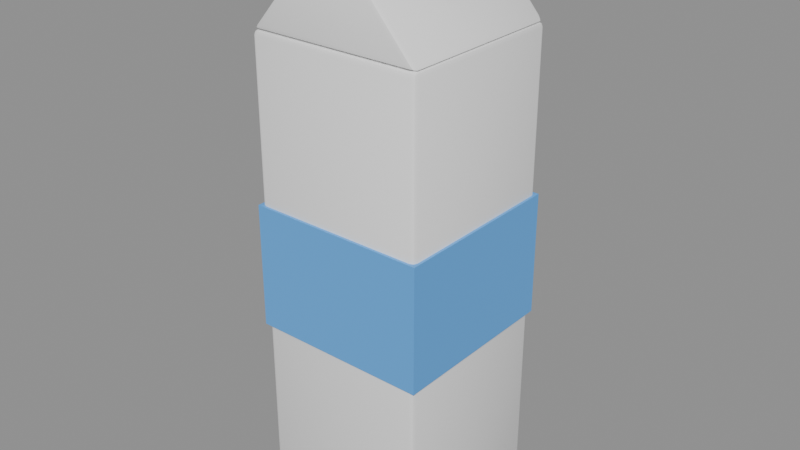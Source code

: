 # Source: SM_Milk.blend  (saved by Blender 5.3.31; exported with 4.5.12 LTS)
import bpy
from mathutils import Matrix  # noqa: F401  (used for matrix-valued properties, if any)

bpy.ops.wm.read_factory_settings(use_empty=True)
scene = bpy.context.scene
scene.name = 'Scene'

# ---- materials (node trees are filled in below, after node groups)
mat_m_c_949494_0 = bpy.data.materials.new('M_C_949494_0')
mat_m_c_949494_0.diffuse_color = (0.95, 0.95, 0.95, 1.0)
mat_m_c_093989_0 = bpy.data.materials.new('M_C_093989_0')
mat_m_c_093989_0.diffuse_color = (0.1, 0.4, 0.9, 1.0)
mat_m_blackpolymer = bpy.data.materials.new('M_BlackPolymer')
mat_m_blackpolymer.diffuse_color = (0.03, 0.03, 0.03, 1.0)

# ---- node groups
ng_smooth_by_angle = bpy.data.node_groups.new('Smooth by Angle', 'GeometryNodeTree')
_s = ng_smooth_by_angle.interface.new_socket(name='Mesh', in_out='OUTPUT', socket_type='NodeSocketGeometry')
_s = ng_smooth_by_angle.interface.new_socket(name='Mesh', in_out='INPUT', socket_type='NodeSocketGeometry')
_s = ng_smooth_by_angle.interface.new_socket(name='Angle', in_out='INPUT', socket_type='NodeSocketFloat')
_s.subtype = 'ANGLE'
_s.default_value = 0.5236
_s.min_value = 0.0
_s.max_value = 3.142
_s.description = 'Maximum face angle for smooth edges'
_s = ng_smooth_by_angle.interface.new_socket(name='Ignore Sharpness', in_out='INPUT', socket_type='NodeSocketBool')
_s.force_non_field = True
ng_smooth_by_angle.is_modifier = True
_N = ng_smooth_by_angle.nodes; _L = ng_smooth_by_angle.links
n0 = _N.new('GeometryNodeSetShadeSmooth'); n0.name = 'Set Shade Smooth'; n0.location = (120, -80)
n0.domain = 'EDGE'
n1 = _N.new('GeometryNodeSetShadeSmooth'); n1.name = 'Set Shade Smooth.001'; n1.location = (300, -80)
n2 = _N.new('NodeGroupOutput'); n2.name = 'Group Output'; n2.location = (480, -80)
n3 = _N.new('GeometryNodeInputMeshEdgeAngle'); n3.name = 'Edge Angle'; n3.location = (-440, -240)
n4 = _N.new('NodeGroupInput'); n4.name = 'Group Input'; n4.location = (-80, -80)
n5 = _N.new('GeometryNodeInputEdgeSmooth'); n5.name = 'Is Edge Smooth'; n5.location = (-260, -120)
n6 = _N.new('GeometryNodeInputShadeSmooth'); n6.name = 'Is Shade Smooth'; n6.location = (-440, -397)
n7 = _N.new('FunctionNodeCompare'); n7.name = 'Compare'; n7.location = (-260, -260)
n7.operation = 'LESS_EQUAL'
n8 = _N.new('FunctionNodeBooleanMath'); n8.name = 'Boolean Math.001'; n8.location = (-80, -260)
n9 = _N.new('NodeGroupInput'); n9.name = 'Group Input.001'; n9.location = (-440, -329)
n10 = _N.new('NodeGroupInput'); n10.name = 'Group Input.002'; n10.location = (-259, -189)
n11 = _N.new('FunctionNodeBooleanMath'); n11.name = 'Boolean Math'; n11.location = (-80, -149)
n11.operation = 'OR'
n12 = _N.new('FunctionNodeBooleanMath'); n12.name = 'Boolean Math.002'; n12.location = (-260, -380)
n12.operation = 'OR'
n13 = _N.new('NodeGroupInput'); n13.name = 'Group Input.003'; n13.location = (-440, -460)
_L.new(n3.outputs[0], n7.inputs[0])
_L.new(n1.outputs[0], n2.inputs[0])
_L.new(n9.outputs[1], n7.inputs[1])
_L.new(n7.outputs[0], n8.inputs[0])
_L.new(n4.outputs[0], n0.inputs[0])
_L.new(n0.outputs[0], n1.inputs[0])
_L.new(n8.outputs[0], n0.inputs[2])
_L.new(n10.outputs[2], n11.inputs[1])
_L.new(n5.outputs[0], n11.inputs[0])
_L.new(n11.outputs[0], n0.inputs[1])
_L.new(n13.outputs[2], n12.inputs[1])
_L.new(n6.outputs[0], n12.inputs[0])
_L.new(n12.outputs[0], n8.inputs[1])
n2.is_active_output = True

# ---- material node trees
mat_m_c_949494_0.use_nodes = True; mat_m_c_949494_0.node_tree.nodes.clear()
_N = mat_m_c_949494_0.node_tree.nodes; _L = mat_m_c_949494_0.node_tree.links
n0 = _N.new('ShaderNodeBsdfPrincipled'); n0.name = 'Principled BSDF'; n0.location = (-200, 100)
n0.inputs[0].default_value = (0.95, 0.95, 0.95, 1.0)
n0.inputs[10].default_value = 0.005
n1 = _N.new('ShaderNodeOutputMaterial'); n1.name = 'Material Output'; n1.location = (200, 100)
_L.new(n0.outputs[0], n1.inputs[0])
n1.is_active_output = True
mat_m_c_093989_0.use_nodes = True; mat_m_c_093989_0.node_tree.nodes.clear()
_N = mat_m_c_093989_0.node_tree.nodes; _L = mat_m_c_093989_0.node_tree.links
n0 = _N.new('ShaderNodeBsdfPrincipled'); n0.name = 'Principled BSDF'; n0.location = (-200, 100)
n0.inputs[0].default_value = (0.1, 0.4, 0.9, 1.0)
n0.inputs[10].default_value = 0.005
n1 = _N.new('ShaderNodeOutputMaterial'); n1.name = 'Material Output'; n1.location = (200, 100)
_L.new(n0.outputs[0], n1.inputs[0])
n1.is_active_output = True
mat_m_blackpolymer.use_nodes = True; mat_m_blackpolymer.node_tree.nodes.clear()
_N = mat_m_blackpolymer.node_tree.nodes; _L = mat_m_blackpolymer.node_tree.links
n0 = _N.new('ShaderNodeBsdfPrincipled'); n0.name = 'Principled BSDF'; n0.location = (-200, 100)
n0.inputs[0].default_value = (0.03, 0.03, 0.03, 1.0)
n0.inputs[2].default_value = 0.85
n0.inputs[10].default_value = 0.005
n1 = _N.new('ShaderNodeOutputMaterial'); n1.name = 'Material Output'; n1.location = (200, 100)
_L.new(n0.outputs[0], n1.inputs[0])
n1.is_active_output = True

# ---- meshes
me_sm_milk = bpy.data.meshes.new('SM_Milk')
me_sm_milk.from_pydata([(-0.033, -0.033, 0.0), (-0.033, -0.035, 0.002), (-0.035, -0.033, 0.002), (-0.033, -0.03441, 0.0005858), (-0.03415, -0.03415, 0.0008453), (-0.03441, -0.03441, 0.002), (-0.03441, -0.033, 0.0005858), (-0.033, -0.035, 0.188), (-0.033, -0.033, 0.19), (-0.035, -0.033, 0.188), (-0.033, -0.03441, 0.1894), (-0.03415, -0.03415, 0.1892), (-0.03441, -0.033, 0.1894), (-0.03441, -0.03441, 0.188), (-0.033, 0.033, 0.0), (-0.035, 0.033, 0.002), (-0.033, 0.035, 0.002), (-0.03441, 0.033, 0.0005858), (-0.03415, 0.03415, 0.0008453), (-0.03441, 0.03441, 0.002), (-0.033, 0.03441, 0.0005858), (-0.033, 0.033, 0.19), (-0.033, 0.035, 0.188), (-0.035, 0.033, 0.188), (-0.033, 0.03441, 0.1894), (-0.03415, 0.03415, 0.1892), (-0.03441, 0.03441, 0.188), (-0.03441, 0.033, 0.1894), (0.033, -0.033, 0.0), (0.035, -0.033, 0.002), (0.033, -0.035, 0.002), (0.03441, -0.033, 0.0005858), (0.03415, -0.03415, 0.0008453), (0.03441, -0.03441, 0.002), (0.033, -0.03441, 0.0005858), (0.033, -0.033, 0.19), (0.033, -0.035, 0.188), (0.035, -0.033, 0.188), (0.033, -0.03441, 0.1894), (0.03415, -0.03415, 0.1892), (0.03441, -0.03441, 0.188), (0.03441, -0.033, 0.1894), (0.033, 0.033, 0.0), (0.033, 0.035, 0.002), (0.035, 0.033, 0.002), (0.033, 0.03441, 0.0005858), (0.03415, 0.03415, 0.0008453), (0.03441, 0.03441, 0.002), (0.03441, 0.033, 0.0005858), (0.033, 0.033, 0.19), (0.035, 0.033, 0.188), (0.033, 0.035, 0.188), (0.03441, 0.033, 0.1894), (0.03415, 0.03415, 0.1892), (0.03441, 0.03441, 0.188), (0.033, 0.03441, 0.1894), (-0.036, -0.036, 0.075), (-0.036, -0.036, 0.125), (-0.036, 0.036, 0.075), (-0.036, 0.036, 0.125), (0.036, -0.036, 0.075), (0.036, -0.036, 0.125), (0.036, 0.036, 0.075), (0.036, 0.036, 0.125), (-0.03368, -0.033, 0.1915), (-0.033, -0.033, 0.19), (-0.03059, -0.035, 0.192), (-0.03425, -0.033, 0.1903), (-0.03337, -0.03415, 0.1907), (-0.03207, -0.03441, 0.1907), (-0.03255, -0.03441, 0.1918), (0.03368, -0.033, 0.1915), (0.03059, -0.035, 0.192), (0.033, -0.033, 0.19), (0.03255, -0.03441, 0.1918), (0.03337, -0.03415, 0.1907), (0.03207, -0.03441, 0.1907), (0.03425, -0.033, 0.1903), (-0.001317, -0.033, 0.2285), (2.328e-10, -0.035, 0.227), (0.001317, -0.033, 0.2285), (-0.0009313, -0.03441, 0.228), (-1.164e-10, -0.03415, 0.2287), (0.0009313, -0.03441, 0.228), (-5.239e-10, -0.033, 0.2291), (-0.03368, 0.033, 0.1915), (-0.03059, 0.035, 0.192), (-0.033, 0.033, 0.19), (-0.03255, 0.03441, 0.1918), (-0.03337, 0.03415, 0.1907), (-0.03207, 0.03441, 0.1907), (-0.03425, 0.033, 0.1903), (0.033, 0.033, 0.19), (0.03059, 0.035, 0.192), (0.03368, 0.033, 0.1915), (0.03207, 0.03441, 0.1907), (0.03337, 0.03415, 0.1907), (0.03255, 0.03441, 0.1918), (0.03425, 0.033, 0.1903), (-0.001317, 0.033, 0.2285), (0.001317, 0.033, 0.2285), (-2.328e-10, 0.035, 0.227), (5.239e-10, 0.033, 0.2291), (1.296e-10, 0.03415, 0.2287), (0.0009313, 0.03441, 0.228), (-0.0009313, 0.03441, 0.228), (0.015, 0.01, 0.2075), (0.015, 0.01, 0.2225), (0.01759, 0.009659, 0.2075), (0.01759, 0.009659, 0.2225), (0.02, 0.00866, 0.2075), (0.02, 0.00866, 0.2225), (0.02207, 0.007071, 0.2075), (0.02207, 0.007071, 0.2225), (0.02366, 0.005, 0.2075), (0.02366, 0.005, 0.2225), (0.02466, 0.002588, 0.2075), (0.02466, 0.002588, 0.2225), (0.025, 0.0, 0.2075), (0.025, 0.0, 0.2225), (0.02466, -0.002588, 0.2075), (0.02466, -0.002588, 0.2225), (0.02366, -0.005, 0.2075), (0.02366, -0.005, 0.2225), (0.02207, -0.007071, 0.2075), (0.02207, -0.007071, 0.2225), (0.02, -0.00866, 0.2075), (0.02, -0.00866, 0.2225), (0.01759, -0.009659, 0.2075), (0.01759, -0.009659, 0.2225), (0.015, -0.01, 0.2075), (0.015, -0.01, 0.2225), (0.01241, -0.009659, 0.2075), (0.01241, -0.009659, 0.2225), (0.01, -0.00866, 0.2075), (0.01, -0.00866, 0.2225), (0.007929, -0.007071, 0.2075), (0.007929, -0.007071, 0.2225), (0.00634, -0.005, 0.2075), (0.00634, -0.005, 0.2225), (0.005341, -0.002588, 0.2075), (0.005341, -0.002588, 0.2225), (0.005, 0.0, 0.2075), (0.005, 0.0, 0.2225), (0.005341, 0.002588, 0.2075), (0.005341, 0.002588, 0.2225), (0.00634, 0.005, 0.2075), (0.00634, 0.005, 0.2225), (0.007929, 0.007071, 0.2075), (0.007929, 0.007071, 0.2225), (0.01, 0.00866, 0.2075), (0.01, 0.00866, 0.2225), (0.01241, 0.009659, 0.2075), (0.01241, 0.009659, 0.2225)], [], [(0, 3, 4, 6), (1, 5, 4, 3), (2, 6, 4, 5), (7, 10, 11, 13), (8, 12, 11, 10), (9, 13, 11, 12), (14, 17, 18, 20), (15, 19, 18, 17), (16, 20, 18, 19), (21, 24, 25, 27), (22, 26, 25, 24), (23, 27, 25, 26), (28, 31, 32, 34), (29, 33, 32, 31), (30, 34, 32, 33), (35, 38, 39, 41), (36, 40, 39, 38), (37, 41, 39, 40), (42, 45, 46, 48), (43, 47, 46, 45), (44, 48, 46, 47), (49, 52, 53, 55), (50, 54, 53, 52), (51, 55, 53, 54), (14, 0, 6, 17), (17, 6, 2, 15), (1, 7, 13, 5), (5, 13, 9, 2), (8, 21, 27, 12), (12, 27, 23, 9), (22, 16, 19, 26), (26, 19, 15, 23), (42, 14, 20, 45), (45, 20, 16, 43), (21, 49, 55, 24), (24, 55, 51, 22), (50, 44, 47, 54), (54, 47, 43, 51), (28, 42, 48, 31), (31, 48, 44, 29), (49, 35, 41, 52), (52, 41, 37, 50), (36, 30, 33, 40), (40, 33, 29, 37), (0, 28, 34, 3), (3, 34, 30, 1), (35, 8, 10, 38), (38, 10, 7, 36), (14, 42, 28, 0), (2, 9, 23, 15), (30, 36, 7, 1), (49, 21, 8, 35), (16, 22, 51, 43), (44, 50, 37, 29), (56, 57, 59, 58), (58, 59, 63, 62), (62, 63, 61, 60), (60, 61, 57, 56), (58, 62, 60, 56), (63, 59, 57, 61), (64, 67, 68, 70), (65, 69, 68, 67), (66, 70, 68, 69), (71, 74, 75, 77), (72, 76, 75, 74), (73, 77, 75, 76), (78, 81, 82, 84), (79, 83, 82, 81), (80, 84, 82, 83), (85, 88, 89, 91), (86, 90, 89, 88), (87, 91, 89, 90), (92, 95, 96, 98), (93, 97, 96, 95), (94, 98, 96, 97), (99, 102, 103, 105), (100, 104, 103, 102), (101, 105, 103, 104), (66, 79, 81, 70), (70, 81, 78, 64), (79, 72, 74, 83), (83, 74, 71, 80), (72, 66, 69, 76), (76, 69, 65, 73), (101, 86, 88, 105), (105, 88, 85, 99), (86, 93, 95, 90), (90, 95, 92, 87), (93, 101, 104, 97), (97, 104, 100, 94), (87, 65, 67, 91), (91, 67, 64, 85), (73, 92, 98, 77), (77, 98, 94, 71), (80, 100, 102, 84), (84, 102, 99, 78), (78, 99, 85, 64), (79, 66, 72), (65, 87, 92, 73), (71, 94, 100, 80), (86, 101, 93), (106, 107, 109, 108), (108, 109, 111, 110), (110, 111, 113, 112), (112, 113, 115, 114), (114, 115, 117, 116), (116, 117, 119, 118), (118, 119, 121, 120), (120, 121, 123, 122), (122, 123, 125, 124), (124, 125, 127, 126), (126, 127, 129, 128), (128, 129, 131, 130), (130, 131, 133, 132), (132, 133, 135, 134), (134, 135, 137, 136), (136, 137, 139, 138), (138, 139, 141, 140), (140, 141, 143, 142), (142, 143, 145, 144), (144, 145, 147, 146), (146, 147, 149, 148), (148, 149, 151, 150), (109, 107, 153, 151, 149, 147, 145, 143, 141, 139, 137, 135, 133, 131, 129, 127, 125, 123, 121, 119, 117, 115, 113, 111), (150, 151, 153, 152), (152, 153, 107, 106), (106, 108, 110, 112, 114, 116, 118, 120, 122, 124, 126, 128, 130, 132, 134, 136, 138, 140, 142, 144, 146, 148, 150, 152)])
me_sm_milk.polygons.foreach_set('use_smooth', [True] * 127)
me_sm_milk.polygons.foreach_set('material_index', [0, 0, 0, 0, 0, 0, 0, 0, 0, 0, 0, 0, 0, 0, 0, 0, 0, 0, 0, 0, 0, 0, 0, 0, 0, 0, 0, 0, 0, 0, 0, 0, 0, 0, 0, 0, 0, 0, 0, 0, 0, 0, 0, 0, 0, 0, 0, 0, 0, 0, 0, 0, 0, 0, 1, 1, 1, 1, 1, 1, 0, 0, 0, 0, 0, 0, 0, 0, 0, 0, 0, 0, 0, 0, 0, 0, 0, 0, 0, 0, 0, 0, 0, 0, 0, 0, 0, 0, 0, 0, 0, 0, 0, 0, 0, 0, 0, 0, 0, 0, 0, 2, 2, 2, 2, 2, 2, 2, 2, 2, 2, 2, 2, 2, 2, 2, 2, 2, 2, 2, 2, 2, 2, 2, 2, 2, 2])
_uv = me_sm_milk.uv_layers.new(name='UVMap')
_uv.uv.foreach_set('vector', [0.1321, 0.7429, 0.1321, 0.75, 0.128, 0.75, 0.125, 0.7429, 0.3776, 0.9929, 0.3776, 1.0, 0.3761, 1.0, 0.375, 0.9929, 0.3776, 0.007143, 0.375, 0.007143, 0.375, 0.003019, 0.3776, 0.0, 0.6224, 0.9929, 0.625, 0.9929, 0.625, 0.997, 0.6224, 1.0, 0.8679, 0.7429, 0.875, 0.7429, 0.875, 0.747, 0.8679, 0.75, 0.6224, 0.007143, 0.6224, 0.0, 0.6239, 0.0, 0.625, 0.007143, 0.1321, 0.5071, 0.125, 0.5071, 0.125, 0.503, 0.1321, 0.5, 0.3776, 0.2429, 0.3776, 0.25, 0.3756, 0.2515, 0.375, 0.2429, 0.3776, 0.2571, 0.375, 0.2571, 0.3756, 0.2515, 0.3776, 0.25, 0.8679, 0.5071, 0.8679, 0.5, 0.872, 0.5, 0.875, 0.5071, 0.6224, 0.2571, 0.6224, 0.25, 0.6244, 0.2485, 0.625, 0.2571, 0.6224, 0.2429, 0.625, 0.2429, 0.6244, 0.2485, 0.6224, 0.25, 0.3679, 0.7429, 0.375, 0.7429, 0.3754, 0.75, 0.3714, 0.7536, 0.3776, 0.7429, 0.3776, 0.75, 0.3754, 0.75, 0.375, 0.7429, 0.3776, 0.7571, 0.3714, 0.7536, 0.3754, 0.75, 0.3776, 0.75, 0.6321, 0.7429, 0.6286, 0.7536, 0.6256, 0.749, 0.625, 0.7429, 0.6224, 0.7571, 0.6224, 0.75, 0.6256, 0.749, 0.6286, 0.7536, 0.6224, 0.7429, 0.625, 0.7429, 0.6256, 0.749, 0.6224, 0.75, 0.3679, 0.5071, 0.3714, 0.4964, 0.3744, 0.501, 0.375, 0.5071, 0.3776, 0.4929, 0.3776, 0.5, 0.3744, 0.501, 0.3714, 0.4964, 0.3776, 0.5071, 0.375, 0.5071, 0.3744, 0.501, 0.3776, 0.5, 0.6321, 0.5071, 0.625, 0.5071, 0.6246, 0.5, 0.6286, 0.4964, 0.6224, 0.5071, 0.6224, 0.5, 0.6246, 0.5, 0.625, 0.5071, 0.6224, 0.4929, 0.6286, 0.4964, 0.6246, 0.5, 0.6224, 0.5, 0.1321, 0.5071, 0.1321, 0.7429, 0.125, 0.7429, 0.125, 0.5071, 0.375, 0.2429, 0.375, 0.007143, 0.3776, 0.007143, 0.3776, 0.2429, 0.3776, 0.9929, 0.6224, 0.9929, 0.6224, 1.0, 0.3776, 1.0, 0.3776, 0.0, 0.6224, 0.0, 0.6224, 0.007143, 0.3776, 0.007143, 0.8679, 0.7429, 0.8679, 0.5071, 0.875, 0.5071, 0.875, 0.7429, 0.625, 0.007143, 0.625, 0.2429, 0.6224, 0.2429, 0.6224, 0.007143, 0.6224, 0.2571, 0.3776, 0.2571, 0.3776, 0.25, 0.6224, 0.25, 0.6224, 0.25, 0.3776, 0.25, 0.3776, 0.2429, 0.6224, 0.2429, 0.3679, 0.5071, 0.1321, 0.5071, 0.1321, 0.5, 0.3714, 0.4964, 0.3714, 0.4964, 0.375, 0.2571, 0.3776, 0.2571, 0.3776, 0.4929, 0.8679, 0.5071, 0.6321, 0.5071, 0.6286, 0.4964, 0.8679, 0.5, 0.625, 0.2571, 0.6286, 0.4964, 0.6224, 0.4929, 0.6224, 0.2571, 0.6224, 0.5071, 0.3776, 0.5071, 0.3776, 0.5, 0.6224, 0.5, 0.6224, 0.5, 0.3776, 0.5, 0.3776, 0.4929, 0.6224, 0.4929, 0.3679, 0.7429, 0.3679, 0.5071, 0.375, 0.5071, 0.375, 0.7429, 0.375, 0.7429, 0.375, 0.5071, 0.3776, 0.5071, 0.3776, 0.7429, 0.6321, 0.5071, 0.6321, 0.7429, 0.625, 0.7429, 0.625, 0.5071, 0.625, 0.5071, 0.625, 0.7429, 0.6224, 0.7429, 0.6224, 0.5071, 0.6224, 0.7571, 0.3776, 0.7571, 0.3776, 0.75, 0.6224, 0.75, 0.6224, 0.75, 0.3776, 0.75, 0.3776, 0.7429, 0.6224, 0.7429, 0.1321, 0.7429, 0.3679, 0.7429, 0.3714, 0.7536, 0.1321, 0.75, 0.375, 0.9929, 0.3714, 0.7536, 0.3776, 0.7571, 0.3776, 0.9929, 0.6321, 0.7429, 0.8679, 0.7429, 0.8679, 0.75, 0.6286, 0.7536, 0.6286, 0.7536, 0.625, 0.9929, 0.6224, 0.9929, 0.6224, 0.7571, 0.1321, 0.5071, 0.3679, 0.5071, 0.3679, 0.7429, 0.1321, 0.7429, 0.3776, 0.007143, 0.6224, 0.007143, 0.6224, 0.2429, 0.3776, 0.2429, 0.3776, 0.7571, 0.6224, 0.7571, 0.6224, 0.9929, 0.3776, 0.9929, 0.6321, 0.5071, 0.8679, 0.5071, 0.8679, 0.7429, 0.6321, 0.7429, 0.3776, 0.2571, 0.6224, 0.2571, 0.6224, 0.4929, 0.3776, 0.4929, 0.3776, 0.5071, 0.6224, 0.5071, 0.6224, 0.7429, 0.3776, 0.7429, 0.375, 0.0, 0.625, 0.0, 0.625, 0.25, 0.375, 0.25, 0.375, 0.25, 0.625, 0.25, 0.625, 0.5, 0.375, 0.5, 0.375, 0.5, 0.625, 0.5, 0.625, 0.75, 0.375, 0.75, 0.375, 0.75, 0.625, 0.75, 0.625, 1.0, 0.375, 1.0, 0.125, 0.5, 0.375, 0.5, 0.375, 0.75, 0.125, 0.75, 0.625, 0.5, 0.875, 0.5, 0.875, 0.75, 0.625, 0.75, 0.0, 0.0, 0.0, 0.0, 0.0, 0.0, 0.0, 0.0, 0.0, 0.0, 0.0, 0.0, 0.0, 0.0, 0.0, 0.0, 0.0, 0.0, 0.0, 0.0, 0.0, 0.0, 0.0, 0.0, 0.0, 0.0, 0.0, 0.0, 0.0, 0.0, 0.0, 0.0, 0.0, 0.0, 0.0, 0.0, 0.0, 0.0, 0.0, 0.0, 0.0, 0.0, 0.0, 0.0, 0.0, 0.0, 0.0, 0.0, 0.0, 0.0, 0.0, 0.0, 0.0, 0.0, 0.0, 0.0, 0.0, 0.0, 0.0, 0.0, 0.0, 0.0, 0.0, 0.0, 0.0, 0.0, 0.0, 0.0, 0.0, 0.0, 0.0, 0.0, 0.0, 0.0, 0.0, 0.0, 0.0, 0.0, 0.0, 0.0, 0.0, 0.0, 0.0, 0.0, 0.0, 0.0, 0.0, 0.0, 0.0, 0.0, 0.0, 0.0, 0.0, 0.0, 0.0, 0.0, 0.0, 0.0, 0.0, 0.0, 0.0, 0.0, 0.0, 0.0, 0.0, 0.0, 0.0, 0.0, 0.0, 0.0, 0.0, 0.0, 0.0, 0.0, 0.0, 0.0, 0.0, 0.0, 0.0, 0.0, 0.0, 0.0, 0.0, 0.0, 0.0, 0.0, 0.0, 0.0, 0.0, 0.0, 0.0, 0.0, 0.0, 0.0, 0.0, 0.0, 0.0, 0.0, 0.0, 0.0, 0.0, 0.0, 0.0, 0.0, 0.0, 0.0, 0.0, 0.0, 0.0, 0.0, 0.0, 0.0, 0.0, 0.0, 0.0, 0.0, 0.0, 0.0, 0.0, 0.0, 0.0, 0.0, 0.0, 0.0, 0.0, 0.0, 0.0, 0.0, 0.0, 0.0, 0.0, 0.0, 0.0, 0.0, 0.0, 0.0, 0.0, 0.0, 0.0, 0.0, 0.0, 0.0, 0.0, 0.0, 0.0, 0.0, 0.0, 0.0, 0.0, 0.0, 0.0, 0.0, 0.0, 0.0, 0.0, 0.0, 0.0, 0.0, 0.0, 0.0, 0.0, 0.0, 0.0, 0.0, 0.0, 0.0, 0.0, 0.0, 0.0, 0.0, 0.0, 0.0, 0.0, 0.0, 0.0, 0.0, 0.0, 0.0, 0.0, 0.0, 0.0, 0.0, 0.0, 0.0, 0.0, 0.0, 0.0, 0.0, 0.0, 0.0, 0.0, 0.0, 0.0, 0.0, 0.0, 0.0, 0.0, 0.0, 0.0, 0.0, 0.0, 0.0, 0.0, 0.0, 0.0, 0.0, 0.0, 0.0, 0.0, 0.0, 0.0, 0.0, 0.0, 0.0, 0.0, 0.0, 0.0, 0.0, 0.0, 0.0, 0.0, 0.0, 0.0, 0.0, 0.0, 0.0, 0.0, 0.0, 0.0, 0.0, 0.0, 0.0, 0.0, 0.0, 0.0, 0.0, 0.0, 0.0, 0.0, 0.0, 0.0, 0.0, 0.0, 0.0, 0.0, 0.0, 0.0, 0.0, 0.0, 0.0, 0.0, 0.0, 0.0, 0.0, 0.0, 0.0, 0.0, 0.0, 0.0, 0.0, 0.0, 0.0, 0.0, 0.0, 0.0, 0.0, 0.0, 0.0, 0.0, 0.0, 0.0, 0.0, 0.0, 0.0, 0.0, 0.0, 0.0, 0.0, 0.0, 0.0, 0.0, 0.0, 0.0, 0.0, 1.0, 0.5, 1.0, 1.0, 0.9583, 1.0, 0.9583, 0.5, 0.9583, 0.5, 0.9583, 1.0, 0.9167, 1.0, 0.9167, 0.5, 0.9167, 0.5, 0.9167, 1.0, 0.875, 1.0, 0.875, 0.5, 0.875, 0.5, 0.875, 1.0, 0.8333, 1.0, 0.8333, 0.5, 0.8333, 0.5, 0.8333, 1.0, 0.7917, 1.0, 0.7917, 0.5, 0.7917, 0.5, 0.7917, 1.0, 0.75, 1.0, 0.75, 0.5, 0.75, 0.5, 0.75, 1.0, 0.7083, 1.0, 0.7083, 0.5, 0.7083, 0.5, 0.7083, 1.0, 0.6667, 1.0, 0.6667, 0.5, 0.6667, 0.5, 0.6667, 1.0, 0.625, 1.0, 0.625, 0.5, 0.625, 0.5, 0.625, 1.0, 0.5833, 1.0, 0.5833, 0.5, 0.5833, 0.5, 0.5833, 1.0, 0.5417, 1.0, 0.5417, 0.5, 0.5417, 0.5, 0.5417, 1.0, 0.5, 1.0, 0.5, 0.5, 0.5, 0.5, 0.5, 1.0, 0.4583, 1.0, 0.4583, 0.5, 0.4583, 0.5, 0.4583, 1.0, 0.4167, 1.0, 0.4167, 0.5, 0.4167, 0.5, 0.4167, 1.0, 0.375, 1.0, 0.375, 0.5, 0.375, 0.5, 0.375, 1.0, 0.3333, 1.0, 0.3333, 0.5, 0.3333, 0.5, 0.3333, 1.0, 0.2917, 1.0, 0.2917, 0.5, 0.2917, 0.5, 0.2917, 1.0, 0.25, 1.0, 0.25, 0.5, 0.25, 0.5, 0.25, 1.0, 0.2083, 1.0, 0.2083, 0.5, 0.2083, 0.5, 0.2083, 1.0, 0.1667, 1.0, 0.1667, 0.5, 0.1667, 0.5, 0.1667, 1.0, 0.125, 1.0, 0.125, 0.5, 0.125, 0.5, 0.125, 1.0, 0.08333, 1.0, 0.08333, 0.5, 0.3121, 0.4818, 0.25, 0.49, 0.1879, 0.4818, 0.13, 0.4578, 0.08029, 0.4197, 0.04215, 0.37, 0.01818, 0.3121, 0.01, 0.25, 0.01818, 0.1879, 0.04215, 0.13, 0.08029, 0.08029, 0.13, 0.04215, 0.1879, 0.01818, 0.25, 0.01, 0.3121, 0.01818, 0.37, 0.04215, 0.4197, 0.08029, 0.4578, 0.13, 0.4818, 0.1879, 0.49, 0.25, 0.4818, 0.3121, 0.4578, 0.37, 0.4197, 0.4197, 0.37, 0.4578, 0.08333, 0.5, 0.08333, 1.0, 0.04167, 1.0, 0.04167, 0.5, 0.04167, 0.5, 0.04167, 1.0, -1.863e-07, 1.0, -1.863e-07, 0.5, 0.75, 0.49, 0.8121, 0.4818, 0.87, 0.4578, 0.9197, 0.4197, 0.9578, 0.37, 0.9818, 0.3121, 0.99, 0.25, 0.9818, 0.1879, 0.9578, 0.13, 0.9197, 0.08029, 0.87, 0.04215, 0.8121, 0.01818, 0.75, 0.01, 0.6879, 0.01818, 0.63, 0.04215, 0.5803, 0.08029, 0.5422, 0.13, 0.5182, 0.1879, 0.51, 0.25, 0.5182, 0.3121, 0.5422, 0.37, 0.5803, 0.4197, 0.63, 0.4578, 0.6879, 0.4818])
me_sm_milk.materials.append(mat_m_c_949494_0)
me_sm_milk.materials.append(mat_m_c_093989_0)
me_sm_milk.materials.append(mat_m_blackpolymer)
me_sm_milk.update()

# ---- objects
ob_sm_milk = bpy.data.objects.new('SM_Milk', me_sm_milk)

# ---- transforms, parenting, visibility, modifiers, constraints
ob_sm_milk.location = (0.0, 0.0, 0.0)
_m = ob_sm_milk.modifiers.new('Smooth by Angle', 'NODES')
_m.node_group = ng_smooth_by_angle
_gi = [s.identifier for s in ng_smooth_by_angle.interface.items_tree if s.item_type == 'SOCKET' and s.in_out == 'INPUT']
_m[_gi[1]] = 0.6109  # 'Angle'
_m.use_pin_to_last = True
_m.show_group_selector = False

# ---- collection membership
scene.collection.objects.link(ob_sm_milk)

# ---- scene / render settings (as saved in the file)
scene.frame_start = 1; scene.frame_end = 250; scene.frame_set(1)
scene.render.engine = 'BLENDER_EEVEE_NEXT'
scene.render.bake_bias = 0.0
scene.render.bake_samples = 0
scene.render.compositor_device = 'GPU'
scene.eevee.use_volume_custom_range = False
scene.eevee.fast_gi_thickness_near = 0.1
scene.eevee.fast_gi_thickness_far = 0.0
scene.eevee.ray_tracing_options.screen_trace_thickness = 0.1
bpy.context.view_layer.update()

# ---- added for rendering (the .blend has no active camera and no usable light): camera, sun + grey world if the file has none
cam_auto = bpy.data.cameras.new('AutoCamera')
cam_auto.lens = 50.0
cam_auto.sensor_width = 36.0
cam_auto.clip_end = 1000.0
ob_auto_camera = bpy.data.objects.new('AutoCamera', cam_auto)
scene.collection.objects.link(ob_auto_camera)
ob_auto_camera.location = (0.231982, -0.278378, 0.300148)
ob_auto_camera.rotation_euler = (1.09748, -7.21219e-08, 0.694738)
scene.camera = ob_auto_camera
light_auto_sun = bpy.data.lights.new('AutoSun', 'SUN')
light_auto_sun.energy = 3.0
light_auto_sun.angle = 0.0523599
ob_auto_sun = bpy.data.objects.new('AutoSun', light_auto_sun)
scene.collection.objects.link(ob_auto_sun)
ob_auto_sun.rotation_euler = (0.872665, 0.174533, 0.523599)
if scene.world is None:
    world_auto = bpy.data.worlds.new('AutoWorld')
    world_auto.color = (0.3, 0.3, 0.3)
    scene.world = world_auto
bpy.context.view_layer.update()
